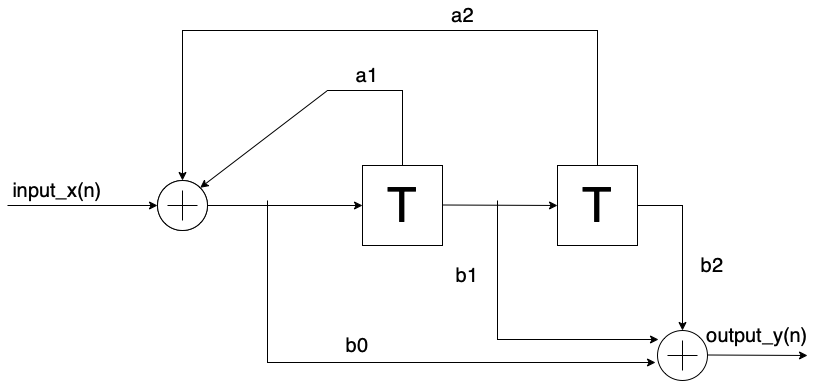

The diagram above was exported from draw.io. Its source (the exported page's mxGraphModel, read from the mxfile embedded in the PNG):
<mxGraphModel dx="945" dy="580" grid="1" gridSize="10" guides="1" tooltips="1" connect="1" arrows="1" fold="1" page="1" pageScale="1" pageWidth="850" pageHeight="1100" math="0" shadow="0">
  <root>
    <mxCell id="0" />
    <mxCell id="1" parent="0" />
    <mxCell id="AdowsTtSBH7kPtUcSORR-1" value="" style="ellipse;whiteSpace=wrap;html=1;" parent="1" vertex="1">
      <mxGeometry x="160" y="350" width="50" height="50" as="geometry" />
    </mxCell>
    <mxCell id="AdowsTtSBH7kPtUcSORR-2" value="" style="whiteSpace=wrap;html=1;aspect=fixed;" parent="1" vertex="1">
      <mxGeometry x="365" y="335" width="80" height="80" as="geometry" />
    </mxCell>
    <mxCell id="AdowsTtSBH7kPtUcSORR-3" value="" style="whiteSpace=wrap;html=1;aspect=fixed;" parent="1" vertex="1">
      <mxGeometry x="560" y="335" width="80" height="80" as="geometry" />
    </mxCell>
    <mxCell id="AdowsTtSBH7kPtUcSORR-4" value="" style="verticalLabelPosition=bottom;shadow=0;dashed=0;align=center;html=1;verticalAlign=top;shape=mxgraph.electrical.abstract.summation_point;fontFamily=Helvetica;fontSize=12;fontColor=rgb(0, 0, 0);strokeColor=rgb(0, 0, 0);fillColor=rgb(255, 255, 255);" parent="1" vertex="1">
      <mxGeometry x="660" y="500" width="50" height="50" as="geometry" />
    </mxCell>
    <mxCell id="AdowsTtSBH7kPtUcSORR-6" value="" style="endArrow=classic;html=1;rounded=0;exitX=1;exitY=0.5;exitDx=0;exitDy=0;entryX=0;entryY=0.5;entryDx=0;entryDy=0;" parent="1" source="AdowsTtSBH7kPtUcSORR-1" target="AdowsTtSBH7kPtUcSORR-2" edge="1">
      <mxGeometry width="50" height="50" relative="1" as="geometry">
        <mxPoint x="400" y="420" as="sourcePoint" />
        <mxPoint x="450" y="370" as="targetPoint" />
      </mxGeometry>
    </mxCell>
    <mxCell id="AdowsTtSBH7kPtUcSORR-7" value="" style="endArrow=classic;html=1;rounded=0;exitX=1;exitY=0.5;exitDx=0;exitDy=0;" parent="1" edge="1">
      <mxGeometry width="50" height="50" relative="1" as="geometry">
        <mxPoint x="445" y="374.5" as="sourcePoint" />
        <mxPoint x="560" y="375" as="targetPoint" />
      </mxGeometry>
    </mxCell>
    <mxCell id="AdowsTtSBH7kPtUcSORR-10" value="" style="endArrow=classic;html=1;rounded=0;exitX=0.5;exitY=0;exitDx=0;exitDy=0;entryX=1;entryY=0;entryDx=0;entryDy=0;" parent="1" source="AdowsTtSBH7kPtUcSORR-2" target="AdowsTtSBH7kPtUcSORR-1" edge="1">
      <mxGeometry width="50" height="50" relative="1" as="geometry">
        <mxPoint x="400" y="420" as="sourcePoint" />
        <mxPoint x="450" y="370" as="targetPoint" />
        <Array as="points">
          <mxPoint x="405" y="260" />
          <mxPoint x="330" y="260" />
        </Array>
      </mxGeometry>
    </mxCell>
    <mxCell id="AdowsTtSBH7kPtUcSORR-11" value="" style="endArrow=classic;html=1;rounded=0;exitX=0.5;exitY=0;exitDx=0;exitDy=0;entryX=0.5;entryY=0;entryDx=0;entryDy=0;" parent="1" source="AdowsTtSBH7kPtUcSORR-3" target="AdowsTtSBH7kPtUcSORR-1" edge="1">
      <mxGeometry width="50" height="50" relative="1" as="geometry">
        <mxPoint x="400" y="420" as="sourcePoint" />
        <mxPoint x="450" y="370" as="targetPoint" />
        <Array as="points">
          <mxPoint x="600" y="200" />
          <mxPoint x="185" y="200" />
        </Array>
      </mxGeometry>
    </mxCell>
    <mxCell id="AdowsTtSBH7kPtUcSORR-12" value="" style="endArrow=classic;html=1;rounded=0;entryX=-0.04;entryY=0.64;entryDx=0;entryDy=0;entryPerimeter=0;" parent="1" target="AdowsTtSBH7kPtUcSORR-4" edge="1">
      <mxGeometry width="50" height="50" relative="1" as="geometry">
        <mxPoint x="270" y="370" as="sourcePoint" />
        <mxPoint x="270" y="550" as="targetPoint" />
        <Array as="points">
          <mxPoint x="270" y="532" />
        </Array>
      </mxGeometry>
    </mxCell>
    <mxCell id="AdowsTtSBH7kPtUcSORR-14" value="" style="endArrow=classic;html=1;rounded=0;entryX=0.02;entryY=0.18;entryDx=0;entryDy=0;entryPerimeter=0;" parent="1" target="AdowsTtSBH7kPtUcSORR-4" edge="1">
      <mxGeometry width="50" height="50" relative="1" as="geometry">
        <mxPoint x="500" y="370" as="sourcePoint" />
        <mxPoint x="450" y="370" as="targetPoint" />
        <Array as="points">
          <mxPoint x="500" y="509" />
        </Array>
      </mxGeometry>
    </mxCell>
    <mxCell id="AdowsTtSBH7kPtUcSORR-15" value="" style="endArrow=classic;html=1;rounded=0;exitX=1;exitY=0.5;exitDx=0;exitDy=0;entryX=0.5;entryY=0;entryDx=0;entryDy=0;" parent="1" source="AdowsTtSBH7kPtUcSORR-3" target="AdowsTtSBH7kPtUcSORR-4" edge="1">
      <mxGeometry width="50" height="50" relative="1" as="geometry">
        <mxPoint x="400" y="420" as="sourcePoint" />
        <mxPoint x="450" y="370" as="targetPoint" />
        <Array as="points">
          <mxPoint x="685" y="375" />
        </Array>
      </mxGeometry>
    </mxCell>
    <mxCell id="AdowsTtSBH7kPtUcSORR-16" value="" style="endArrow=classic;html=1;rounded=0;" parent="1" target="AdowsTtSBH7kPtUcSORR-1" edge="1">
      <mxGeometry width="50" height="50" relative="1" as="geometry">
        <mxPoint x="10" y="375" as="sourcePoint" />
        <mxPoint x="450" y="370" as="targetPoint" />
      </mxGeometry>
    </mxCell>
    <mxCell id="AdowsTtSBH7kPtUcSORR-17" value="" style="endArrow=classic;html=1;rounded=0;" parent="1" edge="1">
      <mxGeometry width="50" height="50" relative="1" as="geometry">
        <mxPoint x="710" y="524.5" as="sourcePoint" />
        <mxPoint x="810" y="525" as="targetPoint" />
      </mxGeometry>
    </mxCell>
    <mxCell id="AdowsTtSBH7kPtUcSORR-18" value="" style="verticalLabelPosition=bottom;shadow=0;dashed=0;align=center;html=1;verticalAlign=top;shape=mxgraph.electrical.abstract.summation_point;" parent="1" vertex="1">
      <mxGeometry x="160" y="350" width="50" height="50" as="geometry" />
    </mxCell>
    <mxCell id="AdowsTtSBH7kPtUcSORR-19" value="&lt;font style=&quot;font-size: 48px&quot;&gt;T&lt;/font&gt;" style="text;html=1;strokeColor=none;fillColor=none;align=center;verticalAlign=middle;whiteSpace=wrap;rounded=0;" parent="1" vertex="1">
      <mxGeometry x="375" y="360" width="60" height="30" as="geometry" />
    </mxCell>
    <mxCell id="AdowsTtSBH7kPtUcSORR-20" value="&lt;font style=&quot;font-size: 48px&quot;&gt;T&lt;/font&gt;" style="text;html=1;strokeColor=none;fillColor=none;align=center;verticalAlign=middle;whiteSpace=wrap;rounded=0;" parent="1" vertex="1">
      <mxGeometry x="570" y="360" width="60" height="30" as="geometry" />
    </mxCell>
    <mxCell id="AdowsTtSBH7kPtUcSORR-21" value="&lt;font style=&quot;font-size: 20px&quot;&gt;input_x(n)&lt;br&gt;&lt;/font&gt;" style="text;html=1;strokeColor=none;fillColor=none;align=center;verticalAlign=middle;whiteSpace=wrap;rounded=0;fontSize=48;" parent="1" vertex="1">
      <mxGeometry x="30" y="335" width="60" height="30" as="geometry" />
    </mxCell>
    <mxCell id="AdowsTtSBH7kPtUcSORR-22" value="&lt;font style=&quot;font-size: 20px&quot;&gt;output_y(n)&lt;br&gt;&lt;/font&gt;" style="text;html=1;strokeColor=none;fillColor=none;align=center;verticalAlign=middle;whiteSpace=wrap;rounded=0;fontSize=48;" parent="1" vertex="1">
      <mxGeometry x="730" y="480" width="60" height="30" as="geometry" />
    </mxCell>
    <mxCell id="AdowsTtSBH7kPtUcSORR-23" value="a2" style="text;html=1;strokeColor=none;fillColor=none;align=center;verticalAlign=middle;whiteSpace=wrap;rounded=0;fontSize=20;" parent="1" vertex="1">
      <mxGeometry x="381" y="170" width="169" height="30" as="geometry" />
    </mxCell>
    <mxCell id="AdowsTtSBH7kPtUcSORR-24" value="a1" style="text;html=1;strokeColor=none;fillColor=none;align=center;verticalAlign=middle;whiteSpace=wrap;rounded=0;fontSize=20;" parent="1" vertex="1">
      <mxGeometry x="280" y="230" width="180" height="30" as="geometry" />
    </mxCell>
    <mxCell id="AdowsTtSBH7kPtUcSORR-26" value="b0" style="text;html=1;strokeColor=none;fillColor=none;align=center;verticalAlign=middle;whiteSpace=wrap;rounded=0;fontSize=20;" parent="1" vertex="1">
      <mxGeometry x="280" y="500" width="160" height="30" as="geometry" />
    </mxCell>
    <mxCell id="AdowsTtSBH7kPtUcSORR-27" value="b1" style="text;html=1;strokeColor=none;fillColor=none;align=center;verticalAlign=middle;whiteSpace=wrap;rounded=0;fontSize=20;" parent="1" vertex="1">
      <mxGeometry x="445" y="430" width="50" height="30" as="geometry" />
    </mxCell>
    <mxCell id="AdowsTtSBH7kPtUcSORR-29" value="b2" style="text;html=1;strokeColor=none;fillColor=none;align=center;verticalAlign=middle;whiteSpace=wrap;rounded=0;fontSize=20;" parent="1" vertex="1">
      <mxGeometry x="690" y="420" width="50" height="30" as="geometry" />
    </mxCell>
  </root>
</mxGraphModel>